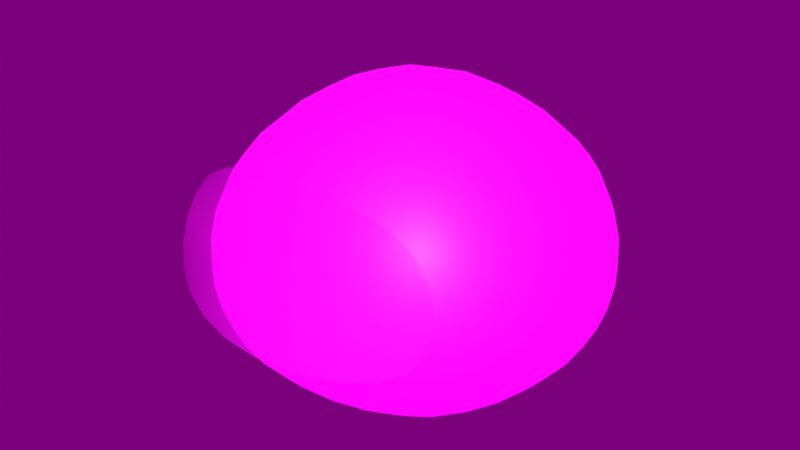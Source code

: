 # Source: Slime.blend  (saved by Blender 3.6.11; exported with 4.5.12 LTS)
import bpy
from mathutils import Matrix  # noqa: F401  (used for matrix-valued properties, if any)

bpy.ops.wm.read_factory_settings(use_empty=True)
scene = bpy.context.scene
scene.name = 'Scene'

# ---- images (referenced by path relative to the original .blend; pixels are not part of the script)
import os
ASSET_DIR = os.environ.get("B2B_ASSET_DIR", "")  # directory of the original .blend (textures are referenced by path, not embedded)
HERE = os.path.dirname(os.path.abspath(__file__))  # packed textures are extracted next to this script under _unpacked/

def load_image(name, relpath, width, height, colorspace="sRGB"):
    """Load a texture the original file referenced (path relative to the .blend, or extracted next to this script)."""
    p = next((c for c in (os.path.join(HERE, relpath), os.path.join(ASSET_DIR, relpath)) if relpath and os.path.exists(c)), "")
    if p:
        img = bpy.data.images.load(p, check_existing=True)
        img.name = name
    else:  # same state as the original file: an image datablock whose file is absent (Cycles renders it pink)
        img = bpy.data.images.new(name, width, height)
        img.source = "FILE"
        img.filepath = "//" + (relpath or name)
    img.colorspace_settings.name = colorspace
    return img
img_slime_emision = load_image('Slime_emision', 'Slime_Emision.png', 1024, 1024, 'sRGB')
img_slime_color = load_image('Slime_Color', 'Slime_Emision.png', 1024, 1024, 'sRGB')
img_ojos_png = load_image('ojos.png', 'ojos.png', 1024, 1024, 'sRGB')
img_hilltop_construction_2k_hdr = load_image('hilltop_construction_2k.hdr', 'hilltop_construction_2k.hdr', 1024, 1024, 'Linear Rec.709')

# ---- materials (node trees are filled in below, after node groups)
mat_cuerpo = bpy.data.materials.new('Cuerpo')
mat_cuerpo.surface_render_method = 'BLENDED'
mat_cuerpo.blend_method = 'BLEND'
mat_cuerpo.use_backface_culling = True
mat_ojos = bpy.data.materials.new('ojos')
mat_ojos.surface_render_method = 'BLENDED'
mat_ojos.blend_method = 'BLEND'
mat_ojos.alpha_threshold = 0.0
mat_ojos.use_transparency_overlap = False
mat_ojos.show_transparent_back = False
mat_ojos.use_backface_culling = True

# ---- node groups
ng_slime_texure = bpy.data.node_groups.new('Slime Texure', 'ShaderNodeTree')
_s = ng_slime_texure.interface.new_socket(name='Sombreador', in_out='OUTPUT', socket_type='NodeSocketShader')
_s = ng_slime_texure.interface.new_socket(name='BSDF Principista', in_out='OUTPUT', socket_type='NodeSocketShader')
_s = ng_slime_texure.interface.new_socket(name='Color Slime', in_out='INPUT', socket_type='NodeSocketColor')
_s.default_value = (0.1167, 0.7338, 0.7494, 1.0)
_s = ng_slime_texure.interface.new_socket(name='Transparencia', in_out='INPUT', socket_type='NodeSocketFloat')
_s.subtype = 'FACTOR'
_s.default_value = 0.4
_s.min_value = 0.0
_s.max_value = 1.0
_s = ng_slime_texure.interface.new_socket(name='Potencia de brillo', in_out='INPUT', socket_type='NodeSocketFloat')
_s.default_value = 3.0
_s.min_value = 0.0
_s.max_value = 1e+06
_s = ng_slime_texure.interface.new_socket(name='Escala baba superior', in_out='INPUT', socket_type='NodeSocketFloat')
_s.default_value = 1.2
_s.min_value = -1000.0
_s.max_value = 1000.0
_s = ng_slime_texure.interface.new_socket(name='Distorsión', in_out='INPUT', socket_type='NodeSocketFloat')
_s.min_value = -1000.0
_s.max_value = 1000.0
_s = ng_slime_texure.interface.new_socket(name='Desplazamiento baba', in_out='INPUT', socket_type='NodeSocketFloat')
_s.min_value = -1000.0
_s.max_value = 1000.0
_N = ng_slime_texure.nodes; _L = ng_slime_texure.links
n0 = _N.new('ShaderNodeTexVoronoi'); n0.name = 'Voronoi.001'; n0.location = (-485, -399)
n0.feature = 'SMOOTH_F1'
n0.inputs[2].default_value = 10.0
n0.inputs[6].default_value = 0.2083
n1 = _N.new('ShaderNodeValToRGB'); n1.name = 'Rampa de color.003'; n1.location = (-287, -519)
n1.color_ramp.interpolation = 'EASE'
while len(n1.color_ramp.elements) > 1: n1.color_ramp.elements.remove(n1.color_ramp.elements[-1])
n1.color_ramp.elements[0].position = 0.2682; n1.color_ramp.elements[0].color = (0.0, 0.0, 0.0, 1.0)
_e = n1.color_ramp.elements.new(0.7591); _e.color = (0.6619, 0.6619, 0.6619, 1.0)
n2 = _N.new('ShaderNodeInvert'); n2.name = 'Invertir color'; n2.location = (-12, -199)
n3 = _N.new('ShaderNodeTexCoord'); n3.name = 'Coordenadas de texturizado.001'; n3.location = (-864, -184)
n4 = _N.new('ShaderNodeMapping'); n4.name = 'Mapeo.001'; n4.location = (-684, -184)
n4.inputs[2].default_value = (0.0, 1.571, 0.0)
n5 = _N.new('ShaderNodeTexGradient'); n5.name = 'Gradiente.001'; n5.location = (-485, -171)
n6 = _N.new('ShaderNodeValToRGB'); n6.name = 'Rampa de color.001'; n6.location = (-264, -119)
n6.color_ramp.interpolation = 'EASE'
while len(n6.color_ramp.elements) > 1: n6.color_ramp.elements.remove(n6.color_ramp.elements[-1])
n6.color_ramp.elements[0].position = 0.1318; n6.color_ramp.elements[0].color = (0.0, 0.0, 0.0, 1.0)
_e = n6.color_ramp.elements.new(0.4136); _e.color = (0.6619, 0.6619, 0.6619, 1.0)
n7 = _N.new('ShaderNodeMapping'); n7.name = 'Mapeo'; n7.location = (-337, 519)
n7.inputs[2].default_value = (0.0, 1.571, 0.0)
n8 = _N.new('ShaderNodeTexCoord'); n8.name = 'Coordenadas de texturizado'; n8.location = (-517, 519)
n9 = _N.new('ShaderNodeMix'); n9.name = 'Mezclar.004'; n9.location = (180, 405)
n9.data_type = 'RGBA'
n9.inputs[6].default_value = (0.0, 0.0, 0.0, 1.0)
n10 = _N.new('ShaderNodeMix'); n10.name = 'Mezclar.002'; n10.location = (31, -450)
n10.data_type = 'RGBA'
n10.inputs[0].default_value = 0.6
n11 = _N.new('ShaderNodeEmission'); n11.name = 'Emisión.001'; n11.location = (607, 260)
n12 = _N.new('ShaderNodeBsdfPrincipled'); n12.name = 'BSDF Principista'; n12.location = (902, 20)
n12.distribution = 'GGX'
n12.subsurface_method = 'RANDOM_WALK_SKIN'
n12.inputs[3].default_value = 1.45
n13 = _N.new('ShaderNodeValToRGB'); n13.name = 'Rampa de color'; n13.location = (588, -479)
while len(n13.color_ramp.elements) > 1: n13.color_ramp.elements.remove(n13.color_ramp.elements[-1])
n13.color_ramp.elements[0].position = 0.0; n13.color_ramp.elements[0].color = (0.0, 0.0, 0.0, 1.0)
_e = n13.color_ramp.elements.new(1.0); _e.color = (1.0, 1.0, 1.0, 1.0)
n14 = _N.new('ShaderNodeMix'); n14.name = 'Mezclar.001'; n14.location = (198, -203)
n14.data_type = 'RGBA'
n14.blend_type = 'MULTIPLY'
n15 = _N.new('ShaderNodeMixShader'); n15.name = 'Mezclar sombreadores.001'; n15.location = (841, 200)
n16 = _N.new('ShaderNodeMix'); n16.name = 'Mezclar.003'; n16.location = (388, 8)
n16.data_type = 'RGBA'
n17 = _N.new('NodeGroupOutput'); n17.name = 'Salidas de grupo'; n17.location = (1247, 67)
n18 = _N.new('ShaderNodeMixShader'); n18.name = 'Mezclar sombreadores.002'; n18.location = (1011, 366)
n19 = _N.new('NodeGroupInput'); n19.name = 'Entradas de grupo'; n19.location = (-769, 147)
n20 = _N.new('ShaderNodeValToRGB'); n20.name = 'Rampa de color.002'; n20.location = (-264, 147)
n20.color_ramp.interpolation = 'EASE'
while len(n20.color_ramp.elements) > 1: n20.color_ramp.elements.remove(n20.color_ramp.elements[-1])
n20.color_ramp.elements[0].position = 0.3273; n20.color_ramp.elements[0].color = (0.0, 0.0, 0.0, 1.0)
_e = n20.color_ramp.elements.new(0.7227); _e.color = (0.6619, 0.6619, 0.6619, 1.0)
n21 = _N.new('ShaderNodeTexWave'); n21.name = 'Ondas'; n21.location = (-115, 507)
n21.inputs[3].default_value = 6.0
n22 = _N.new('ShaderNodeBsdfDiffuse'); n22.name = 'BSDF Difuso'; n22.location = (603, 394)
n23 = _N.new('ShaderNodeBsdfTransparent'); n23.name = 'BSDF Transparente'; n23.location = (597, 123)
_L.new(n5.outputs[0], n10.inputs[6])
_L.new(n4.outputs[0], n0.inputs[0])
_L.new(n5.outputs[0], n6.inputs[0])
_L.new(n14.outputs[2], n16.inputs[6])
_L.new(n10.outputs[2], n14.inputs[7])
_L.new(n6.outputs[0], n2.inputs[1])
_L.new(n11.outputs[0], n15.inputs[1])
_L.new(n5.outputs[0], n20.inputs[0])
_L.new(n4.outputs[0], n5.inputs[0])
_L.new(n9.outputs[2], n16.inputs[7])
_L.new(n0.outputs[0], n1.inputs[0])
_L.new(n1.outputs[0], n10.inputs[7])
_L.new(n2.outputs[0], n14.inputs[0])
_L.new(n20.outputs[0], n16.inputs[0])
_L.new(n3.outputs[0], n4.inputs[0])
_L.new(n7.outputs[0], n21.inputs[0])
_L.new(n23.outputs[0], n15.inputs[2])
_L.new(n8.outputs[0], n7.inputs[0])
_L.new(n21.outputs[0], n9.inputs[0])
_L.new(n19.outputs[0], n9.inputs[7])
_L.new(n19.outputs[0], n14.inputs[6])
_L.new(n19.outputs[1], n15.inputs[0])
_L.new(n19.outputs[5], n21.inputs[6])
_L.new(n19.outputs[2], n11.inputs[1])
_L.new(n16.outputs[2], n12.inputs[0])
_L.new(n16.outputs[2], n13.inputs[0])
_L.new(n13.outputs[0], n12.inputs[4])
_L.new(n16.outputs[2], n12.inputs[27])
_L.new(n19.outputs[2], n12.inputs[28])
_L.new(n12.outputs[0], n17.inputs[1])
_L.new(n16.outputs[2], n22.inputs[0])
_L.new(n22.outputs[0], n18.inputs[1])
_L.new(n15.outputs[0], n18.inputs[2])
_L.new(n16.outputs[2], n11.inputs[0])
_L.new(n18.outputs[0], n17.inputs[0])
_L.new(n19.outputs[4], n21.inputs[2])
_L.new(n19.outputs[3], n21.inputs[1])
n17.is_active_output = True

# ---- material node trees
mat_cuerpo.use_nodes = True; mat_cuerpo.node_tree.nodes.clear()
_N = mat_cuerpo.node_tree.nodes; _L = mat_cuerpo.node_tree.links
n0 = _N.new('ShaderNodeOutputMaterial'); n0.name = 'Material'; n0.location = (796, -43)
n1 = _N.new('ShaderNodeTexImage'); n1.name = 'Imagen.001'; n1.location = (120, -592)
n1.image = img_slime_emision
n2 = _N.new('ShaderNodeGroup'); n2.name = 'Grupo'; n2.location = (83, 48)
n2.width = 289
n2.node_tree = ng_slime_texure
n2.inputs[0].default_value = (0.04529, 0.6817, 0.7494, 1.0)
n2.inputs[1].default_value = 0.5
n2.inputs[2].default_value = 5.0
n2.inputs[3].default_value = 3.4
n2.inputs[4].default_value = 9.9
n2.inputs[5].default_value = 0.0
n3 = _N.new('ShaderNodeTexImage'); n3.name = 'Imagen'; n3.location = (115, -230)
n3.image = img_slime_color
n4 = _N.new('ShaderNodeBsdfPrincipled'); n4.name = 'BSDF Principista'; n4.location = (463, -110)
n4.distribution = 'GGX'
n4.subsurface_method = 'RANDOM_WALK_SKIN'
n4.inputs[3].default_value = 1.45
n4.inputs[28].default_value = 0.7
_L.new(n3.outputs[0], n4.inputs[0])
_L.new(n3.outputs[1], n4.inputs[4])
_L.new(n1.outputs[0], n4.inputs[27])
_L.new(n4.outputs[0], n0.inputs[0])
n0.is_active_output = True
mat_ojos.use_nodes = True; mat_ojos.node_tree.nodes.clear()
_N = mat_ojos.node_tree.nodes; _L = mat_ojos.node_tree.links
n0 = _N.new('ShaderNodeOutputMaterial'); n0.name = 'Material'; n0.location = (959, 328)
n0.target = 'CYCLES'
n1 = _N.new('ShaderNodeBsdfPrincipled'); n1.name = 'BSDF Principista'; n1.location = (643, 369)
n1.distribution = 'GGX'
n1.subsurface_method = 'RANDOM_WALK_SKIN'
n1.inputs[3].default_value = 1.45
n1.inputs[27].default_value = (0.0, 0.0, 0.0, 1.0)
n2 = _N.new('ShaderNodeTexImage'); n2.name = 'Imagen'; n2.location = (304, 301)
n2.image = img_ojos_png
n2.extension = 'CLIP'
n3 = _N.new('ShaderNodeOutputMaterial'); n3.name = 'Material Output'; n3.location = (0, 0)
n3.target = 'EEVEE'
n4 = _N.new('ShaderNodeMixShader'); n4.name = 'Mix Shader'; n4.location = (0, 0)
n4.label = 'Disable Shadow'
n4.hide = True
n5 = _N.new('ShaderNodeLightPath'); n5.name = 'Light Path'; n5.location = (0, 0)
n5.hide = True
n6 = _N.new('ShaderNodeBsdfTransparent'); n6.name = 'Transparent BSDF'; n6.location = (0, 0)
n6.hide = True
_L.new(n2.outputs[0], n1.inputs[0])
_L.new(n1.outputs[0], n0.inputs[0])
_L.new(n2.outputs[1], n1.inputs[4])
_L.new(n1.outputs[0], n4.inputs[1])
_L.new(n4.outputs[0], n3.inputs[0])
_L.new(n5.outputs[1], n4.inputs[0])
_L.new(n6.outputs[0], n4.inputs[2])
n0.is_active_output = True

# ---- world
world_world = bpy.data.worlds.new('World'); scene.world = world_world
world_world.use_nodes = True; world_world.node_tree.nodes.clear()
_N = world_world.node_tree.nodes; _L = world_world.node_tree.links
n0 = _N.new('ShaderNodeOutputWorld'); n0.name = 'World Output'; n0.location = (300, 300)
n1 = _N.new('ShaderNodeBackground'); n1.name = 'Background'; n1.location = (10, 300)
n1.inputs[1].default_value = 0.2
n2 = _N.new('ShaderNodeTexEnvironment'); n2.name = 'Imagen de entorno'; n2.location = (-280, 280)
n2.image = img_hilltop_construction_2k_hdr
_L.new(n1.outputs[0], n0.inputs[0])
_L.new(n2.outputs[0], n1.inputs[0])
n0.is_active_output = True
world_world.color = (0.05088, 0.05088, 0.05088)
world_world.use_sun_shadow = False
world_world.sun_shadow_jitter_overblur = 0.0

# ---- meshes
me_cubo = bpy.data.meshes.new('Cubo')
me_cubo.from_pydata([(-0.1769, -0.1769, 0.001995), (-0.199, -0.199, 0.3245), (-0.1769, 0.1769, 0.001995), (-0.199, 0.199, 0.3245), (0.1769, -0.1769, 0.001995), (0.199, -0.199, 0.3245), (0.1769, 0.1769, 0.001995), (0.199, 0.199, 0.3245), (-0.2319, 3.831e-10, 0.001995), (-0.2425, -0.2425, 0.1377), (-0.2406, -2.572e-09, 0.3496), (-0.2425, 0.2425, 0.1377), (6.027e-09, 0.2319, 0.001995), (-2.389e-09, 0.2406, 0.3496), (0.2425, 0.2425, 0.1377), (0.2319, -6.35e-09, 0.001995), (0.2406, -7.335e-10, 0.3496), (0.2425, -0.2425, 0.1377), (-4.604e-09, -0.2319, 0.001995), (-5.503e-10, -0.2406, 0.3496), (-0.3428, -4.788e-09, 0.1371), (3.817e-09, 0.3428, 0.1371), (0.3428, -5.169e-09, 0.1371), (-3.79e-09, -0.3428, 0.1371), (5.531e-11, -2.235e-09, 0.001995), (-2.723e-10, -3.894e-09, 0.5069)], [], [(0, 9, 20, 8), (9, 1, 10, 20), (20, 10, 3, 11), (8, 20, 11, 2), (2, 11, 21, 12), (11, 3, 13, 21), (21, 13, 7, 14), (12, 21, 14, 6), (6, 14, 22, 15), (14, 7, 16, 22), (22, 16, 5, 17), (15, 22, 17, 4), (4, 17, 23, 18), (17, 5, 19, 23), (23, 19, 1, 9), (18, 23, 9, 0), (2, 12, 24, 8), (12, 6, 15, 24), (24, 15, 4, 18), (8, 24, 18, 0), (7, 13, 25, 16), (13, 3, 10, 25), (25, 10, 1, 19), (16, 25, 19, 5)])
me_cubo.polygons.foreach_set('use_smooth', [True] * 24)
_uv = me_cubo.uv_layers.new(name='MapaUV')
_uv.uv.foreach_set('vector', [0.7742, 0.5675, 0.6754, 0.6147, 0.5899, 0.4657, 0.7796, 0.4532, 0.6754, 0.6147, 0.5712, 0.7062, 0.4452, 0.6889, 0.5899, 0.4657, 0.4594, 0.06817, 0.5474, 0.3192, 0.4208, 0.3062, 0.3411, 0.1927, 0.2781, 0.01125, 0.4594, 0.06817, 0.3411, 0.1927, 0.2563, 0.1236, 0.2563, 0.1236, 0.3411, 0.1927, 0.2603, 0.2631, 0.1971, 0.1827, 0.3411, 0.1927, 0.4208, 0.3062, 0.3619, 0.3923, 0.2603, 0.2631, 0.2603, 0.2631, 0.3619, 0.3923, 0.2643, 0.4292, 0.1728, 0.325, 0.1971, 0.1827, 0.2603, 0.2631, 0.1728, 0.325, 0.1257, 0.2263, 0.1257, 0.2263, 0.1728, 0.325, 0.02389, 0.4106, 0.01139, 0.2209, 0.1728, 0.325, 0.2643, 0.4292, 0.247, 0.5553, 0.02389, 0.4106, 0.9323, 0.9013, 0.6813, 0.9892, 0.6942, 0.8626, 0.8077, 0.783, 0.9892, 0.7199, 0.9323, 0.9013, 0.8077, 0.783, 0.8769, 0.6982, 0.8769, 0.6982, 0.8077, 0.783, 0.7373, 0.7022, 0.8178, 0.6389, 0.8077, 0.783, 0.6942, 0.8626, 0.6082, 0.8037, 0.7373, 0.7022, 0.7373, 0.7022, 0.6082, 0.8037, 0.5712, 0.7062, 0.6754, 0.6147, 0.8178, 0.6389, 0.7373, 0.7022, 0.6754, 0.6147, 0.7742, 0.5675, 0.2563, 0.1236, 0.1971, 0.1827, 0.1089, 0.07046, 0.2781, 0.01125, 0.1971, 0.1827, 0.1257, 0.2263, 0.01139, 0.2209, 0.1089, 0.07046, 0.93, 0.5507, 0.9892, 0.7199, 0.8769, 0.6982, 0.8178, 0.6389, 0.7796, 0.4532, 0.93, 0.5507, 0.8178, 0.6389, 0.7742, 0.5675, 0.2643, 0.4292, 0.3619, 0.3923, 0.49, 0.5553, 0.247, 0.5553, 0.3619, 0.3923, 0.4208, 0.3062, 0.5474, 0.3192, 0.49, 0.5553, 0.4452, 0.9319, 0.4452, 0.6889, 0.5712, 0.7062, 0.6082, 0.8037, 0.6813, 0.9892, 0.4452, 0.9319, 0.6082, 0.8037, 0.6942, 0.8626])
me_cubo.materials.append(mat_cuerpo)
me_cubo.update()
me_cubo_002 = bpy.data.meshes.new('Cubo.002')
me_cubo_002.from_pydata([(-0.5318, -0.5368, 1.43), (0.5318, -0.5368, 1.43), (-0.648, -0.653, 0.6067), (0.648, -0.653, 0.6067), (-1.471e-09, -0.648, 1.54), (-1.013e-08, -0.9211, 0.6043)], [], [(3, 1, 4, 5), (5, 4, 0, 2)])
me_cubo_002.polygons.foreach_set('use_smooth', [True] * 2)
_uv = me_cubo_002.uv_layers.new(name='MapaUV')
_uv.uv.foreach_set('vector', [1.152, 0.178, 1.035, 0.802, 0.5, 0.8857, 0.5, 0.1762, 0.5, 0.1762, 0.5, 0.8857, -0.03504, 0.802, -0.1519, 0.178])
me_cubo_002.materials.append(mat_ojos)
me_cubo_002.update()
arm_esqueleto = bpy.data.armatures.new('Esqueleto')  # bones are not reproduced

# ---- objects
ob_slime = bpy.data.objects.new('Slime', me_cubo)
ob_slime_skeleton = bpy.data.objects.new('Slime_Skeleton', arm_esqueleto)
ob_ojos = bpy.data.objects.new('Ojos', me_cubo_002)

# ---- transforms, parenting, visibility, modifiers, constraints
ob_slime.parent = ob_slime_skeleton
ob_slime.location = (1.382e-16, 1.382e-16, 0.0)
_vg = ob_slime.vertex_groups.new(name='Base_Bone')
for _i, _w in zip([0, 1, 2, 3, 4, 5, 6, 7, 8, 9, 10, 11, 12, 13, 14, 15, 16, 17, 18, 19, 20, 21, 22, 23, 24], [0.8738, 0.2993, 0.8779, 0.3086, 0.8779, 0.3086, 0.8738, 0.2993, 0.9066, 0.7436, 0.2048, 0.7473, 0.9065, 0.2055, 0.7436, 0.9066, 0.2048, 0.7473, 0.9065, 0.2055, 0.7593, 0.7593, 0.7593, 0.7593, 1.0]): _vg.add([_i], _w, 'REPLACE')
_vg = ob_slime.vertex_groups.new(name='Head_Bone')
for _i, _w in zip([0, 1, 2, 3, 4, 5, 6, 7, 8, 9, 10, 11, 12, 13, 14, 15, 16, 17, 18, 19, 20, 21, 22, 23, 25], [0.1262, 0.7007, 0.1221, 0.6914, 0.1221, 0.6914, 0.1262, 0.7007, 0.09342, 0.2564, 0.7952, 0.2527, 0.09349, 0.7945, 0.2564, 0.09342, 0.7952, 0.2527, 0.09349, 0.7945, 0.2407, 0.2407, 0.2407, 0.2407, 1.0]): _vg.add([_i], _w, 'REPLACE')
_m = ob_slime.modifiers.new('Subdivisión', 'SUBSURF')
_m.levels = 2
_m = ob_slime.modifiers.new('Esqueleto', 'ARMATURE')
_m.object = ob_slime_skeleton
ob_slime_skeleton.location = (0.0, 0.0, 0.0)
ob_slime_skeleton.scale = (0.9437, 0.9437, 0.9437)
ob_slime_skeleton.show_in_front = True
ob_ojos.parent = ob_slime_skeleton
ob_ojos.location = (1.382e-16, 1.382e-16, 0.0)
ob_ojos.scale = (0.3742, 0.3742, 0.2269)
ob_ojos.visible_shadow = False
_vg = ob_ojos.vertex_groups.new(name='Base_Bone')
for _i, _w in zip([0, 1, 2, 3, 4, 5], [0.2993, 0.3086, 0.7436, 0.7473, 0.2055, 0.7593]): _vg.add([_i], _w, 'REPLACE')
_vg = ob_ojos.vertex_groups.new(name='Head_Bone')
for _i, _w in zip([0, 1, 2, 3, 4, 5], [0.7007, 0.6914, 0.2564, 0.2527, 0.7945, 0.2407]): _vg.add([_i], _w, 'REPLACE')
_m = ob_ojos.modifiers.new('Subdivisión', 'SUBSURF')
_m.levels = 2
_m = ob_ojos.modifiers.new('Esqueleto', 'ARMATURE')
_m.object = ob_slime_skeleton

# ---- collection membership
scene.collection.objects.link(ob_slime)
scene.collection.objects.link(ob_slime_skeleton)
scene.collection.objects.link(ob_ojos)

# ---- scene / render settings (as saved in the file)
scene.frame_start = 0; scene.frame_end = 50; scene.frame_set(0)
scene.render.engine = 'BLENDER_EEVEE_NEXT'
scene.render.image_settings.file_format = 'FFMPEG'
scene.render.image_settings.color_mode = 'RGB'
scene.render.resolution_x = 640
scene.render.resolution_y = 360
scene.cycles.use_denoising = False
scene.cycles.samples = 5
scene.cycles.sampling_pattern = 'TABULATED_SOBOL'
scene.cycles.bake_type = 'DIFFUSE'
scene.eevee.taa_render_samples = 16
scene.eevee.volumetric_tile_size = '16'
scene.eevee.use_volumetric_shadows = True
scene.eevee.use_gtao = True
scene.view_settings.look = 'Very High Contrast'
scene.view_settings.view_transform = 'Standard'
bpy.context.view_layer.update()

# ---- added for rendering (the .blend has no active camera and no usable light): camera, sun
cam_auto = bpy.data.cameras.new('AutoCamera')
cam_auto.lens = 50.0
cam_auto.sensor_width = 36.0
cam_auto.clip_end = 1000.0
ob_auto_camera = bpy.data.objects.new('AutoCamera', cam_auto)
scene.collection.objects.link(ob_auto_camera)
ob_auto_camera.location = (0.816567, -1.01057, 0.850822)
ob_auto_camera.rotation_euler = (1.09748, -7.21219e-08, 0.694738)
scene.camera = ob_auto_camera
light_auto_sun = bpy.data.lights.new('AutoSun', 'SUN')
light_auto_sun.energy = 3.0
light_auto_sun.angle = 0.0523599
ob_auto_sun = bpy.data.objects.new('AutoSun', light_auto_sun)
scene.collection.objects.link(ob_auto_sun)
ob_auto_sun.rotation_euler = (0.872665, 0.174533, 0.523599)
bpy.context.view_layer.update()
